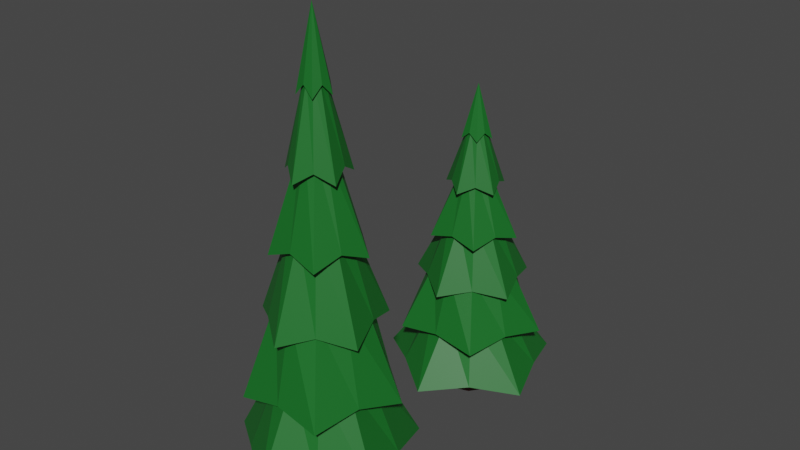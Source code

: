 # Source: Tanne.blend  (saved by Blender 3.2.14; exported with 4.5.12 LTS)
import bpy
from mathutils import Matrix  # noqa: F401  (used for matrix-valued properties, if any)

bpy.ops.wm.read_factory_settings(use_empty=True)
scene = bpy.context.scene
scene.name = 'Scene'

# ---- collections
col_collection = bpy.data.collections.new('Collection'); scene.collection.children.link(col_collection)

# ---- materials (node trees are filled in below, after node groups)
mat_baumstamm = bpy.data.materials.new('Baumstamm')
mat_baumstamm.use_transparent_shadow = False
mat_gr_n = bpy.data.materials.new('grün')
mat_gr_n.use_transparent_shadow = False

# ---- material node trees
mat_baumstamm.use_nodes = True; mat_baumstamm.node_tree.nodes.clear()
_N = mat_baumstamm.node_tree.nodes; _L = mat_baumstamm.node_tree.links
n0 = _N.new('ShaderNodeOutputMaterial'); n0.name = 'Material Output'; n0.location = (300, 300)
n1 = _N.new('ShaderNodeBsdfPrincipled'); n1.name = 'Principled BSDF'; n1.location = (10, 300)
n1.distribution = 'GGX'
n1.subsurface_method = 'BURLEY'
n1.inputs[0].default_value = (0.1237, 0.01538, 0.009369, 1.0)
n1.inputs[3].default_value = 1.45
n1.inputs[27].default_value = (0.0, 0.0, 0.0, 1.0)
n1.inputs[28].default_value = 1.0
_L.new(n1.outputs[0], n0.inputs[0])
n0.is_active_output = True
mat_gr_n.use_nodes = True; mat_gr_n.node_tree.nodes.clear()
_N = mat_gr_n.node_tree.nodes; _L = mat_gr_n.node_tree.links
n0 = _N.new('ShaderNodeOutputMaterial'); n0.name = 'Material Output'; n0.location = (300, 300)
n1 = _N.new('ShaderNodeBsdfPrincipled'); n1.name = 'Principled BSDF'; n1.location = (10, 300)
n1.distribution = 'GGX'
n1.subsurface_method = 'BURLEY'
n1.inputs[0].default_value = (0.007871, 0.1424, 0.01845, 1.0)
n1.inputs[3].default_value = 1.45
n1.inputs[27].default_value = (0.0, 0.0, 0.0, 1.0)
n1.inputs[28].default_value = 1.0
_L.new(n1.outputs[0], n0.inputs[0])
n0.is_active_output = True

# ---- world
world_world = bpy.data.worlds.new('World'); scene.world = world_world
world_world.use_nodes = True; world_world.node_tree.nodes.clear()
_N = world_world.node_tree.nodes; _L = world_world.node_tree.links
n0 = _N.new('ShaderNodeOutputWorld'); n0.name = 'World Output'; n0.location = (300, 300)
n1 = _N.new('ShaderNodeBackground'); n1.name = 'Background'; n1.location = (10, 300)
n1.inputs[0].default_value = (0.05088, 0.05088, 0.05088, 1.0)
_L.new(n1.outputs[0], n0.inputs[0])
n0.is_active_output = True
world_world.color = (0.05088, 0.05088, 0.05088)
world_world.use_sun_shadow = False
world_world.sun_shadow_jitter_overblur = 0.0

# ---- meshes
me_cylinder = bpy.data.meshes.new('Cylinder')
me_cylinder.from_pydata([(-0.2024, 1.988, 2.651), (-0.2024, -0.4427, 16.66), (1.572, 1.999, 2.3), (-0.2024, -0.4427, 16.66), (2.109, 0.3083, 2.651), (-0.2024, -0.4427, 16.66), (2.668, -1.375, 2.3), (-0.2024, -0.4427, 16.66), (1.226, -2.409, 2.651), (-0.2024, -0.4427, 16.66), (-0.2024, -3.461, 2.3), (-0.2024, -0.4427, 16.66), (-1.631, -2.409, 2.651), (-0.2024, -0.4427, 16.66), (-3.073, -1.375, 2.3), (-0.2024, -0.4427, 16.66), (-2.514, 0.3083, 2.651), (-0.2024, -0.4427, 16.66), (-2.254, 2.066, 2.3), (-0.2024, -0.4427, 16.66), (-0.2527, 2.18, 3.929), (-0.2024, 1.206, 7.273), (-0.2024, 1.102, 9.316), (-0.2024, 0.3955, 12.06), (-0.2024, 0.09534, 14.1), (0.05216, -0.09225, 14.45), (0.4095, 0.3996, 11.71), (0.5283, 0.5631, 9.667), (1.001, 1.214, 6.922), (1.004, 1.218, 4.879), (0.3092, -0.2764, 14.1), (0.5947, -0.1837, 12.06), (1.266, 0.03449, 9.316), (1.365, 0.06666, 7.273), (2.223, 0.3454, 4.528), (0.2095, -0.5765, 14.45), (0.7877, -0.7644, 11.71), (0.9799, -0.8269, 9.667), (1.745, -1.075, 6.922), (1.75, -1.077, 4.879), (0.1138, -0.878, 14.1), (0.2902, -1.121, 12.06), (0.7052, -1.692, 9.316), (0.7664, -1.776, 7.273), (1.297, -2.506, 4.528), (-0.2024, -0.8759, 14.45), (-0.2024, -1.484, 11.71), (-0.2024, -1.686, 9.667), (-0.2024, -2.49, 6.922), (-0.2024, -2.496, 4.879), (-0.5187, -0.878, 14.1), (-0.6951, -1.121, 12.06), (-1.11, -1.692, 9.316), (-1.171, -1.776, 7.273), (-1.702, -2.506, 4.528), (-0.6144, -0.5765, 14.45), (-1.193, -0.7644, 11.71), (-1.385, -0.8269, 9.667), (-2.15, -1.075, 6.922), (-2.155, -1.077, 4.879), (-0.7141, -0.2764, 14.1), (-0.9996, -0.1837, 12.06), (-1.671, 0.0345, 9.316), (-1.77, 0.06666, 7.273), (-2.628, 0.3454, 4.528), (-0.4571, -0.09225, 14.45), (-0.8144, 0.3996, 11.71), (-0.9332, 0.5631, 9.667), (-1.406, 1.214, 6.922), (-1.46, 1.291, 4.279), (0.6152, 0.6828, 5.452), (1.121, -0.0128, 5.452), (1.121, -0.8726, 5.452), (0.6152, -1.568, 5.452), (-0.2024, -1.834, 5.452), (-1.02, -1.568, 5.452), (-1.525, -0.8726, 5.452), (-1.576, 0.05966, 4.853), (-1.07, 0.7552, 4.853), (-0.2024, 0.9484, 5.452), (-0.2024, 0.9478, 7.768), (0.6149, 0.6822, 7.768), (1.12, -0.01301, 7.768), (1.12, -0.8724, 7.768), (0.6149, -1.568, 7.768), (-0.2024, -1.833, 7.768), (-1.02, -1.568, 7.768), (-1.525, -0.8724, 7.768), (-1.525, -0.01301, 7.768), (-1.02, 0.6822, 7.768), (-0.2024, 0.4374, 10.14), (0.3149, 0.2693, 10.14), (0.6346, -0.1707, 10.14), (0.6346, -0.7147, 10.14), (0.3149, -1.155, 10.14), (-0.2024, -1.323, 10.14), (-0.7198, -1.155, 10.14), (-1.039, -0.7147, 10.14), (-1.039, -0.1707, 10.14), (-0.7198, 0.2693, 10.14), (-0.2024, 0.01992, 12.6), (0.06947, -0.06843, 12.6), (0.2375, -0.2997, 12.6), (0.2375, -0.5856, 12.6), (0.06947, -0.8169, 12.6), (-0.2024, -0.9053, 12.6), (-0.4744, -0.8169, 12.6), (-0.6424, -0.5856, 12.6), (-0.6424, -0.2997, 12.6), (-0.4744, -0.06843, 12.6), (-0.2024, -0.1376, 14.6), (-0.02311, -0.1959, 14.6), (0.08773, -0.3484, 14.6), (0.08773, -0.537, 14.6), (-0.02311, -0.6895, 14.6), (-0.2024, -0.7478, 14.6), (-0.3818, -0.6895, 14.6), (-0.4926, -0.537, 14.6), (-0.4926, -0.3484, 14.6), (-0.3818, -0.1959, 14.6), (0.1196, 0.0005835, 1.711), (-0.2024, 0.1052, 1.711), (-0.2024, 0.3317, 0.8272), (-0.2024, -0.03929, 3.25), (0.2527, 0.1838, 0.8272), (0.03467, -0.1163, 3.25), (0.5341, -0.2034, 0.8272), (0.1812, -0.318, 3.25), (0.5341, -0.682, 0.8272), (0.1812, -0.5673, 3.25), (0.2527, -1.069, 0.8272), (0.03467, -0.769, 3.25), (-0.2024, -1.217, 0.8272), (-0.2024, -0.8461, 3.25), (-0.6576, -1.069, 0.8272), (-0.4396, -0.769, 3.25), (-0.939, -0.682, 0.8272), (-0.5861, -0.5673, 3.25), (-0.939, -0.2034, 0.8272), (-0.5861, -0.318, 3.25), (-0.6576, 0.1838, 0.8272), (-0.4396, -0.1163, 3.25), (0.3186, -0.2734, 1.711), (0.3186, -0.612, 1.711), (0.1196, -0.886, 1.711), (-0.2024, -0.9906, 1.711), (-0.5245, -0.886, 1.711), (-0.7235, -0.612, 1.711), (-0.7235, -0.2734, 1.711), (-0.5245, 0.0005835, 1.711), (-0.2024, 1.988, 2.651), (1.572, 1.999, 2.3), (2.109, 0.3083, 2.651), (2.668, -1.375, 2.3), (1.226, -2.409, 2.651), (-0.2024, -3.461, 2.3), (-1.631, -2.409, 2.651), (-3.073, -1.375, 2.3), (-2.514, 0.3083, 2.651), (-2.254, 2.066, 2.3), (-0.2024, -0.4427, 3.239), (-0.2024, -0.4427, 3.239), (-0.2024, -0.4427, 3.239), (-0.2024, -0.4427, 3.239), (-0.2024, -0.4427, 3.239), (-0.2024, -0.4427, 3.239), (-0.2024, -0.4427, 3.239), (-0.2024, -0.4427, 3.239), (-0.2024, -0.4427, 3.239), (-0.2024, -0.4427, 3.239), (-0.2024, 9.56, 2.024), (-0.2024, 7.129, 12.29), (1.572, 9.571, 1.767), (-0.2024, 7.129, 12.29), (2.109, 7.88, 2.024), (-0.2024, 7.129, 12.29), (2.668, 6.197, 1.767), (-0.2024, 7.129, 12.29), (1.226, 5.163, 2.024), (-0.2024, 7.129, 12.29), (-0.2024, 4.111, 1.767), (-0.2024, 7.129, 12.29), (-1.631, 5.163, 2.024), (-0.2024, 7.129, 12.29), (-3.073, 6.197, 1.767), (-0.2024, 7.129, 12.29), (-2.514, 7.88, 2.024), (-0.2024, 7.129, 12.29), (-2.254, 9.638, 1.767), (-0.2024, 7.129, 12.29), (-0.2527, 9.752, 2.96), (-0.2024, 8.778, 5.409), (-0.2024, 8.674, 6.905), (-0.2024, 7.968, 8.916), (-0.2024, 7.667, 10.41), (0.05216, 7.48, 10.67), (0.4095, 7.972, 8.659), (0.5283, 8.135, 7.162), (1.001, 8.786, 5.152), (1.004, 8.791, 3.656), (0.3092, 7.296, 10.41), (0.5947, 7.388, 8.916), (1.266, 7.607, 6.905), (1.365, 7.639, 5.409), (2.223, 7.918, 3.399), (0.2095, 6.996, 10.67), (0.7877, 6.808, 8.659), (0.9799, 6.745, 7.162), (1.745, 6.497, 5.152), (1.75, 6.495, 3.656), (0.1138, 6.694, 10.41), (0.2902, 6.451, 8.916), (0.7052, 5.88, 6.905), (0.7664, 5.796, 5.409), (1.297, 5.066, 3.399), (-0.2024, 6.696, 10.67), (-0.2024, 6.088, 8.659), (-0.2024, 5.886, 7.162), (-0.2024, 5.082, 5.152), (-0.2024, 5.076, 3.656), (-0.5187, 6.694, 10.41), (-0.6951, 6.451, 8.916), (-1.11, 5.88, 6.905), (-1.171, 5.796, 5.409), (-1.702, 5.066, 3.399), (-0.6144, 6.996, 10.67), (-1.193, 6.808, 8.659), (-1.385, 6.745, 7.162), (-2.15, 6.497, 5.152), (-2.155, 6.495, 3.656), (-0.7141, 7.296, 10.41), (-0.9996, 7.388, 8.916), (-1.671, 7.607, 6.905), (-1.77, 7.639, 5.409), (-2.628, 7.918, 3.399), (-0.4571, 7.48, 10.67), (-0.8144, 7.972, 8.659), (-0.9332, 8.135, 7.162), (-1.406, 8.786, 5.152), (-1.46, 8.863, 3.217), (0.6152, 8.255, 4.076), (1.121, 7.559, 4.076), (1.121, 6.7, 4.076), (0.6152, 6.004, 4.076), (-0.2024, 5.738, 4.076), (-1.02, 6.004, 4.076), (-1.525, 6.7, 4.076), (-1.576, 7.632, 3.637), (-1.07, 8.327, 3.637), (-0.2024, 8.521, 4.076), (-0.2024, 8.52, 5.772), (0.6149, 8.254, 5.772), (1.12, 7.559, 5.772), (1.12, 6.7, 5.772), (0.6149, 6.005, 5.772), (-0.2024, 5.739, 5.772), (-1.02, 6.005, 5.772), (-1.525, 6.7, 5.772), (-1.525, 7.559, 5.772), (-1.02, 8.254, 5.772), (-0.2024, 8.01, 7.51), (0.3149, 7.841, 7.51), (0.6346, 7.401, 7.51), (0.6346, 6.857, 7.51), (0.3149, 6.417, 7.51), (-0.2024, 6.249, 7.51), (-0.7198, 6.417, 7.51), (-1.039, 6.857, 7.51), (-1.039, 7.401, 7.51), (-0.7198, 7.841, 7.51), (-0.2024, 7.592, 9.312), (0.06947, 7.504, 9.312), (0.2375, 7.272, 9.312), (0.2375, 6.986, 9.312), (0.06947, 6.755, 9.312), (-0.2024, 6.667, 9.312), (-0.4744, 6.755, 9.312), (-0.6424, 6.986, 9.312), (-0.6424, 7.272, 9.312), (-0.4744, 7.504, 9.312), (-0.2024, 7.435, 10.78), (-0.02311, 7.376, 10.78), (0.08773, 7.224, 10.78), (0.08773, 7.035, 10.78), (-0.02311, 6.883, 10.78), (-0.2024, 6.824, 10.78), (-0.3818, 6.883, 10.78), (-0.4926, 7.035, 10.78), (-0.4926, 7.224, 10.78), (-0.3818, 7.376, 10.78), (0.1196, 7.573, 1.336), (-0.2024, 7.677, 1.336), (-0.2024, 7.904, 0.6885), (-0.2024, 7.533, 2.463), (0.2527, 7.756, 0.6885), (0.03467, 7.456, 2.463), (0.5341, 7.369, 0.6885), (0.1812, 7.254, 2.463), (0.5341, 6.89, 0.6885), (0.1812, 7.005, 2.463), (0.2527, 6.503, 0.6885), (0.03467, 6.803, 2.463), (-0.2024, 6.355, 0.6885), (-0.2024, 6.726, 2.463), (-0.6576, 6.503, 0.6885), (-0.4396, 6.803, 2.463), (-0.939, 6.89, 0.6885), (-0.5861, 7.005, 2.463), (-0.939, 7.369, 0.6885), (-0.5861, 7.254, 2.463), (-0.6576, 7.756, 0.6885), (-0.4396, 7.456, 2.463), (0.3186, 7.299, 1.336), (0.3186, 6.96, 1.336), (0.1196, 6.686, 1.336), (-0.2024, 6.582, 1.336), (-0.5245, 6.686, 1.336), (-0.7235, 6.96, 1.336), (-0.7235, 7.299, 1.336), (-0.5245, 7.573, 1.336), (-0.2024, 9.56, 2.024), (1.572, 9.571, 1.767), (2.109, 7.88, 2.024), (2.668, 6.197, 1.767), (1.226, 5.163, 2.024), (-0.2024, 4.111, 1.767), (-1.631, 5.163, 2.024), (-3.073, 6.197, 1.767), (-2.514, 7.88, 2.024), (-2.254, 9.638, 1.767), (-0.2024, 7.129, 2.455), (-0.2024, 7.129, 2.455), (-0.2024, 7.129, 2.455), (-0.2024, 7.129, 2.455), (-0.2024, 7.129, 2.455), (-0.2024, 7.129, 2.455), (-0.2024, 7.129, 2.455), (-0.2024, 7.129, 2.455), (-0.2024, 7.129, 2.455), (-0.2024, 7.129, 2.455)], [], [(24, 1, 3, 25), (25, 3, 5, 30), (30, 5, 7, 35), (35, 7, 9, 40), (40, 9, 11, 45), (45, 11, 13, 50), (50, 13, 15, 55), (55, 15, 17, 60), (3, 1, 19, 17, 15, 13, 11, 9, 7, 5), (60, 17, 19, 65), (65, 19, 1, 24), (12, 14, 157, 156), (78, 69, 20, 79), (89, 68, 21, 80), (99, 67, 22, 90), (109, 66, 23, 100), (119, 65, 24, 110), (77, 64, 69, 78), (88, 63, 68, 89), (98, 62, 67, 99), (108, 61, 66, 109), (118, 60, 65, 119), (76, 59, 64, 77), (87, 58, 63, 88), (97, 57, 62, 98), (107, 56, 61, 108), (117, 55, 60, 118), (75, 54, 59, 76), (86, 53, 58, 87), (96, 52, 57, 97), (106, 51, 56, 107), (116, 50, 55, 117), (74, 49, 54, 75), (85, 48, 53, 86), (95, 47, 52, 96), (105, 46, 51, 106), (115, 45, 50, 116), (73, 44, 49, 74), (84, 43, 48, 85), (94, 42, 47, 95), (104, 41, 46, 105), (114, 40, 45, 115), (72, 39, 44, 73), (83, 38, 43, 84), (93, 37, 42, 94), (103, 36, 41, 104), (113, 35, 40, 114), (71, 34, 39, 72), (82, 33, 38, 83), (92, 32, 37, 93), (102, 31, 36, 103), (112, 30, 35, 113), (70, 29, 34, 71), (81, 28, 33, 82), (91, 27, 32, 92), (101, 26, 31, 102), (111, 25, 30, 112), (79, 20, 29, 70), (80, 21, 28, 81), (90, 22, 27, 91), (100, 23, 26, 101), (110, 24, 25, 111), (0, 79, 70, 2), (2, 70, 71, 4), (4, 71, 72, 6), (6, 72, 73, 8), (8, 73, 74, 10), (10, 74, 75, 12), (12, 75, 76, 14), (14, 76, 77, 16), (16, 77, 78, 18), (18, 78, 79, 0), (20, 80, 81, 29), (29, 81, 82, 34), (34, 82, 83, 39), (39, 83, 84, 44), (44, 84, 85, 49), (49, 85, 86, 54), (54, 86, 87, 59), (59, 87, 88, 64), (64, 88, 89, 69), (69, 89, 80, 20), (21, 90, 91, 28), (28, 91, 92, 33), (33, 92, 93, 38), (38, 93, 94, 43), (43, 94, 95, 48), (48, 95, 96, 53), (53, 96, 97, 58), (58, 97, 98, 63), (63, 98, 99, 68), (68, 99, 90, 21), (22, 100, 101, 27), (27, 101, 102, 32), (32, 102, 103, 37), (37, 103, 104, 42), (42, 104, 105, 47), (47, 105, 106, 52), (52, 106, 107, 57), (57, 107, 108, 62), (62, 108, 109, 67), (67, 109, 100, 22), (23, 110, 111, 26), (26, 111, 112, 31), (31, 112, 113, 36), (36, 113, 114, 41), (41, 114, 115, 46), (46, 115, 116, 51), (51, 116, 117, 56), (56, 117, 118, 61), (61, 118, 119, 66), (66, 119, 110, 23), (18, 0, 150, 159), (124, 120, 142, 126), (121, 123, 125, 120), (16, 18, 159, 158), (126, 142, 143, 128), (120, 125, 127, 142), (4, 6, 153, 152), (128, 143, 144, 130), (142, 127, 129, 143), (0, 2, 151, 150), (130, 144, 145, 132), (143, 129, 131, 144), (6, 8, 154, 153), (132, 145, 146, 134), (144, 131, 133, 145), (8, 10, 155, 154), (134, 146, 147, 136), (145, 133, 135, 146), (10, 12, 156, 155), (136, 147, 148, 138), (146, 135, 137, 147), (151, 152, 162, 161), (138, 148, 149, 140), (147, 137, 139, 148), (125, 123, 141, 139, 137, 135, 133, 131, 129, 127), (140, 149, 121, 122), (148, 139, 141, 149), (2, 4, 152, 151), (122, 121, 120, 124), (149, 141, 123, 121), (122, 124, 126, 128, 130, 132, 134, 136, 138, 140), (14, 16, 158, 157), (160, 161, 162, 163, 164, 165, 166, 167, 168, 169), (158, 159, 169, 168), (155, 156, 166, 165), (152, 153, 163, 162), (159, 150, 160, 169), (156, 157, 167, 166), (153, 154, 164, 163), (150, 151, 161, 160), (157, 158, 168, 167), (154, 155, 165, 164), (194, 171, 173, 195), (195, 173, 175, 200), (200, 175, 177, 205), (205, 177, 179, 210), (210, 179, 181, 215), (215, 181, 183, 220), (220, 183, 185, 225), (225, 185, 187, 230), (173, 171, 189, 187, 185, 183, 181, 179, 177, 175), (230, 187, 189, 235), (235, 189, 171, 194), (182, 184, 327, 326), (248, 239, 190, 249), (259, 238, 191, 250), (269, 237, 192, 260), (279, 236, 193, 270), (289, 235, 194, 280), (247, 234, 239, 248), (258, 233, 238, 259), (268, 232, 237, 269), (278, 231, 236, 279), (288, 230, 235, 289), (246, 229, 234, 247), (257, 228, 233, 258), (267, 227, 232, 268), (277, 226, 231, 278), (287, 225, 230, 288), (245, 224, 229, 246), (256, 223, 228, 257), (266, 222, 227, 267), (276, 221, 226, 277), (286, 220, 225, 287), (244, 219, 224, 245), (255, 218, 223, 256), (265, 217, 222, 266), (275, 216, 221, 276), (285, 215, 220, 286), (243, 214, 219, 244), (254, 213, 218, 255), (264, 212, 217, 265), (274, 211, 216, 275), (284, 210, 215, 285), (242, 209, 214, 243), (253, 208, 213, 254), (263, 207, 212, 264), (273, 206, 211, 274), (283, 205, 210, 284), (241, 204, 209, 242), (252, 203, 208, 253), (262, 202, 207, 263), (272, 201, 206, 273), (282, 200, 205, 283), (240, 199, 204, 241), (251, 198, 203, 252), (261, 197, 202, 262), (271, 196, 201, 272), (281, 195, 200, 282), (249, 190, 199, 240), (250, 191, 198, 251), (260, 192, 197, 261), (270, 193, 196, 271), (280, 194, 195, 281), (170, 249, 240, 172), (172, 240, 241, 174), (174, 241, 242, 176), (176, 242, 243, 178), (178, 243, 244, 180), (180, 244, 245, 182), (182, 245, 246, 184), (184, 246, 247, 186), (186, 247, 248, 188), (188, 248, 249, 170), (190, 250, 251, 199), (199, 251, 252, 204), (204, 252, 253, 209), (209, 253, 254, 214), (214, 254, 255, 219), (219, 255, 256, 224), (224, 256, 257, 229), (229, 257, 258, 234), (234, 258, 259, 239), (239, 259, 250, 190), (191, 260, 261, 198), (198, 261, 262, 203), (203, 262, 263, 208), (208, 263, 264, 213), (213, 264, 265, 218), (218, 265, 266, 223), (223, 266, 267, 228), (228, 267, 268, 233), (233, 268, 269, 238), (238, 269, 260, 191), (192, 270, 271, 197), (197, 271, 272, 202), (202, 272, 273, 207), (207, 273, 274, 212), (212, 274, 275, 217), (217, 275, 276, 222), (222, 276, 277, 227), (227, 277, 278, 232), (232, 278, 279, 237), (237, 279, 270, 192), (193, 280, 281, 196), (196, 281, 282, 201), (201, 282, 283, 206), (206, 283, 284, 211), (211, 284, 285, 216), (216, 285, 286, 221), (221, 286, 287, 226), (226, 287, 288, 231), (231, 288, 289, 236), (236, 289, 280, 193), (188, 170, 320, 329), (294, 290, 312, 296), (291, 293, 295, 290), (186, 188, 329, 328), (296, 312, 313, 298), (290, 295, 297, 312), (174, 176, 323, 322), (298, 313, 314, 300), (312, 297, 299, 313), (170, 172, 321, 320), (300, 314, 315, 302), (313, 299, 301, 314), (176, 178, 324, 323), (302, 315, 316, 304), (314, 301, 303, 315), (178, 180, 325, 324), (304, 316, 317, 306), (315, 303, 305, 316), (180, 182, 326, 325), (306, 317, 318, 308), (316, 305, 307, 317), (321, 322, 332, 331), (308, 318, 319, 310), (317, 307, 309, 318), (295, 293, 311, 309, 307, 305, 303, 301, 299, 297), (310, 319, 291, 292), (318, 309, 311, 319), (172, 174, 322, 321), (292, 291, 290, 294), (319, 311, 293, 291), (292, 294, 296, 298, 300, 302, 304, 306, 308, 310), (184, 186, 328, 327), (330, 331, 332, 333, 334, 335, 336, 337, 338, 339), (328, 329, 339, 338), (325, 326, 336, 335), (322, 323, 333, 332), (329, 320, 330, 339), (326, 327, 337, 336), (323, 324, 334, 333), (320, 321, 331, 330), (327, 328, 338, 337), (324, 325, 335, 334)])
me_cylinder.polygons.foreach_set('material_index', [1, 1, 1, 1, 1, 1, 1, 1, 1, 1, 1, 1, 1, 1, 1, 1, 1, 1, 1, 1, 1, 1, 1, 1, 1, 1, 1, 1, 1, 1, 1, 1, 1, 1, 1, 1, 1, 1, 1, 1, 1, 1, 1, 1, 1, 1, 1, 1, 1, 1, 1, 1, 1, 1, 1, 1, 1, 1, 1, 1, 1, 1, 1, 1, 1, 1, 1, 1, 1, 1, 1, 1, 1, 1, 1, 1, 1, 1, 1, 1, 1, 1, 1, 1, 1, 1, 1, 1, 1, 1, 1, 1, 1, 1, 1, 1, 1, 1, 1, 1, 1, 1, 1, 1, 1, 1, 1, 1, 1, 1, 1, 1, 1, 0, 0, 1, 0, 0, 0, 0, 0, 1, 0, 0, 1, 0, 0, 1, 0, 0, 1, 0, 0, 1, 0, 0, 0, 0, 0, 1, 0, 0, 0, 1, 0, 1, 1, 1, 1, 1, 1, 1, 1, 1, 1, 1, 1, 1, 1, 1, 1, 1, 1, 1, 1, 1, 1, 1, 1, 1, 1, 1, 1, 1, 1, 1, 1, 1, 1, 1, 1, 1, 1, 1, 1, 1, 1, 1, 1, 1, 1, 1, 1, 1, 1, 1, 1, 1, 1, 1, 1, 1, 1, 1, 1, 1, 1, 1, 1, 1, 1, 1, 1, 1, 1, 1, 1, 1, 1, 1, 1, 1, 1, 1, 1, 1, 1, 1, 1, 1, 1, 1, 1, 1, 1, 1, 1, 1, 1, 1, 1, 1, 1, 1, 1, 1, 1, 1, 1, 1, 1, 1, 1, 1, 1, 1, 1, 1, 1, 1, 1, 1, 1, 1, 1, 1, 1, 0, 0, 1, 0, 0, 0, 0, 0, 1, 0, 0, 1, 0, 0, 1, 0, 0, 1, 0, 0, 1, 0, 0, 0, 0, 0, 1, 0, 0, 0, 1, 0, 1, 1, 1, 1, 1, 1, 1, 1, 1])
_uv = me_cylinder.uv_layers.new(name='UVMap')
_uv.uv.foreach_set('vector', [1.0, 0.9109, 1.0, 1.0, 0.9, 1.0, 0.9, 0.9109, 0.9, 0.9109, 0.9, 1.0, 0.8, 1.0, 0.8, 0.9109, 0.8, 0.9109, 0.8, 1.0, 0.7, 1.0, 0.7, 0.9109, 0.7, 0.9109, 0.7, 1.0, 0.6, 1.0, 0.6, 0.9109, 0.6, 0.9109, 0.6, 1.0, 0.5, 1.0, 0.5, 0.9109, 0.5, 0.9109, 0.5, 1.0, 0.4, 1.0, 0.4, 0.9109, 0.4, 0.9109, 0.4, 1.0, 0.3, 1.0, 0.3, 0.9109, 0.3, 0.9109, 0.3, 1.0, 0.2, 1.0, 0.2, 0.9109, 0.3911, 0.4442, 0.25, 0.49, 0.1089, 0.4442, 0.02175, 0.3242, 0.02175, 0.1758, 0.1089, 0.05584, 0.25, 0.01, 0.3911, 0.05584, 0.4783, 0.1758, 0.4783, 0.3242, 0.2, 0.9109, 0.2, 1.0, 0.1, 1.0, 0.1, 0.9109, 0.1, 0.9109, 0.1, 1.0, -7.451e-08, 1.0, -7.451e-08, 0.9109, 0.4, 0.5, 0.3, 0.5, 0.3, 0.5, 0.4, 0.5, 0.1, 0.5752, 0.1, 0.5775, -7.451e-08, 0.5775, -7.451e-08, 0.5752, 0.1, 0.6558, 0.1, 0.6609, -7.451e-08, 0.6609, -7.451e-08, 0.6558, 0.1, 0.7384, 0.1, 0.7442, -7.451e-08, 0.7442, -7.451e-08, 0.7384, 0.1, 0.8241, 0.1, 0.8275, -7.451e-08, 0.8275, -7.451e-08, 0.8241, 0.1, 0.9074, 0.1, 0.9109, -7.451e-08, 0.9109, -7.451e-08, 0.9074, 0.2, 0.5752, 0.2, 0.5775, 0.1, 0.5775, 0.1, 0.5752, 0.2, 0.6558, 0.2, 0.6609, 0.1, 0.6609, 0.1, 0.6558, 0.2, 0.7384, 0.2, 0.7442, 0.1, 0.7442, 0.1, 0.7384, 0.2, 0.8241, 0.2, 0.8275, 0.1, 0.8275, 0.1, 0.8241, 0.2, 0.9074, 0.2, 0.9109, 0.1, 0.9109, 0.1, 0.9074, 0.3, 0.5752, 0.3, 0.5775, 0.2, 0.5775, 0.2, 0.5752, 0.3, 0.6558, 0.3, 0.6609, 0.2, 0.6609, 0.2, 0.6558, 0.3, 0.7384, 0.3, 0.7442, 0.2, 0.7442, 0.2, 0.7384, 0.3, 0.8241, 0.3, 0.8275, 0.2, 0.8275, 0.2, 0.8241, 0.3, 0.9074, 0.3, 0.9109, 0.2, 0.9109, 0.2, 0.9074, 0.4, 0.5752, 0.4, 0.5775, 0.3, 0.5775, 0.3, 0.5752, 0.4, 0.6558, 0.4, 0.6609, 0.3, 0.6609, 0.3, 0.6558, 0.4, 0.7384, 0.4, 0.7442, 0.3, 0.7442, 0.3, 0.7384, 0.4, 0.8241, 0.4, 0.8275, 0.3, 0.8275, 0.3, 0.8241, 0.4, 0.9074, 0.4, 0.9109, 0.3, 0.9109, 0.3, 0.9074, 0.5, 0.5752, 0.5, 0.5775, 0.4, 0.5775, 0.4, 0.5752, 0.5, 0.6558, 0.5, 0.6609, 0.4, 0.6609, 0.4, 0.6558, 0.5, 0.7384, 0.5, 0.7442, 0.4, 0.7442, 0.4, 0.7384, 0.5, 0.8241, 0.5, 0.8275, 0.4, 0.8275, 0.4, 0.8241, 0.5, 0.9074, 0.5, 0.9109, 0.4, 0.9109, 0.4, 0.9074, 0.6, 0.5752, 0.6, 0.5775, 0.5, 0.5775, 0.5, 0.5752, 0.6, 0.6558, 0.6, 0.6609, 0.5, 0.6609, 0.5, 0.6558, 0.6, 0.7384, 0.6, 0.7442, 0.5, 0.7442, 0.5, 0.7384, 0.6, 0.8241, 0.6, 0.8275, 0.5, 0.8275, 0.5, 0.8241, 0.6, 0.9074, 0.6, 0.9109, 0.5, 0.9109, 0.5, 0.9074, 0.7, 0.5752, 0.7, 0.5775, 0.6, 0.5775, 0.6, 0.5752, 0.7, 0.6558, 0.7, 0.6609, 0.6, 0.6609, 0.6, 0.6558, 0.7, 0.7384, 0.7, 0.7442, 0.6, 0.7442, 0.6, 0.7384, 0.7, 0.8241, 0.7, 0.8275, 0.6, 0.8275, 0.6, 0.8241, 0.7, 0.9074, 0.7, 0.9109, 0.6, 0.9109, 0.6, 0.9074, 0.8, 0.5752, 0.8, 0.5775, 0.7, 0.5775, 0.7, 0.5752, 0.8, 0.6558, 0.8, 0.6609, 0.7, 0.6609, 0.7, 0.6558, 0.8, 0.7384, 0.8, 0.7442, 0.7, 0.7442, 0.7, 0.7384, 0.8, 0.8241, 0.8, 0.8275, 0.7, 0.8275, 0.7, 0.8241, 0.8, 0.9074, 0.8, 0.9109, 0.7, 0.9109, 0.7, 0.9074, 0.9, 0.5752, 0.9, 0.5775, 0.8, 0.5775, 0.8, 0.5752, 0.9, 0.6558, 0.9, 0.6609, 0.8, 0.6609, 0.8, 0.6558, 0.9, 0.7384, 0.9, 0.7442, 0.8, 0.7442, 0.8, 0.7384, 0.9, 0.8241, 0.9, 0.8275, 0.8, 0.8275, 0.8, 0.8241, 0.9, 0.9074, 0.9, 0.9109, 0.8, 0.9109, 0.8, 0.9074, 1.0, 0.5752, 1.0, 0.5775, 0.9, 0.5775, 0.9, 0.5752, 1.0, 0.6558, 1.0, 0.6609, 0.9, 0.6609, 0.9, 0.6558, 1.0, 0.7384, 1.0, 0.7442, 0.9, 0.7442, 0.9, 0.7384, 1.0, 0.8241, 1.0, 0.8275, 0.9, 0.8275, 0.9, 0.8241, 1.0, 0.9074, 1.0, 0.9109, 0.9, 0.9109, 0.9, 0.9074, 1.0, 0.5, 1.0, 0.5752, 0.9, 0.5752, 0.9, 0.5, 0.9, 0.5, 0.9, 0.5752, 0.8, 0.5752, 0.8, 0.5, 0.8, 0.5, 0.8, 0.5752, 0.7, 0.5752, 0.7, 0.5, 0.7, 0.5, 0.7, 0.5752, 0.6, 0.5752, 0.6, 0.5, 0.6, 0.5, 0.6, 0.5752, 0.5, 0.5752, 0.5, 0.5, 0.5, 0.5, 0.5, 0.5752, 0.4, 0.5752, 0.4, 0.5, 0.4, 0.5, 0.4, 0.5752, 0.3, 0.5752, 0.3, 0.5, 0.3, 0.5, 0.3, 0.5752, 0.2, 0.5752, 0.2, 0.5, 0.2, 0.5, 0.2, 0.5752, 0.1, 0.5752, 0.1, 0.5, 0.1, 0.5, 0.1, 0.5752, -7.451e-08, 0.5752, -7.451e-08, 0.5, 1.0, 0.5775, 1.0, 0.6558, 0.9, 0.6558, 0.9, 0.5775, 0.9, 0.5775, 0.9, 0.6558, 0.8, 0.6558, 0.8, 0.5775, 0.8, 0.5775, 0.8, 0.6558, 0.7, 0.6558, 0.7, 0.5775, 0.7, 0.5775, 0.7, 0.6558, 0.6, 0.6558, 0.6, 0.5775, 0.6, 0.5775, 0.6, 0.6558, 0.5, 0.6558, 0.5, 0.5775, 0.5, 0.5775, 0.5, 0.6558, 0.4, 0.6558, 0.4, 0.5775, 0.4, 0.5775, 0.4, 0.6558, 0.3, 0.6558, 0.3, 0.5775, 0.3, 0.5775, 0.3, 0.6558, 0.2, 0.6558, 0.2, 0.5775, 0.2, 0.5775, 0.2, 0.6558, 0.1, 0.6558, 0.1, 0.5775, 0.1, 0.5775, 0.1, 0.6558, -7.451e-08, 0.6558, -7.451e-08, 0.5775, 1.0, 0.6609, 1.0, 0.7384, 0.9, 0.7384, 0.9, 0.6609, 0.9, 0.6609, 0.9, 0.7384, 0.8, 0.7384, 0.8, 0.6609, 0.8, 0.6609, 0.8, 0.7384, 0.7, 0.7384, 0.7, 0.6609, 0.7, 0.6609, 0.7, 0.7384, 0.6, 0.7384, 0.6, 0.6609, 0.6, 0.6609, 0.6, 0.7384, 0.5, 0.7384, 0.5, 0.6609, 0.5, 0.6609, 0.5, 0.7384, 0.4, 0.7384, 0.4, 0.6609, 0.4, 0.6609, 0.4, 0.7384, 0.3, 0.7384, 0.3, 0.6609, 0.3, 0.6609, 0.3, 0.7384, 0.2, 0.7384, 0.2, 0.6609, 0.2, 0.6609, 0.2, 0.7384, 0.1, 0.7384, 0.1, 0.6609, 0.1, 0.6609, 0.1, 0.7384, -7.451e-08, 0.7384, -7.451e-08, 0.6609, 1.0, 0.7442, 1.0, 0.8241, 0.9, 0.8241, 0.9, 0.7442, 0.9, 0.7442, 0.9, 0.8241, 0.8, 0.8241, 0.8, 0.7442, 0.8, 0.7442, 0.8, 0.8241, 0.7, 0.8241, 0.7, 0.7442, 0.7, 0.7442, 0.7, 0.8241, 0.6, 0.8241, 0.6, 0.7442, 0.6, 0.7442, 0.6, 0.8241, 0.5, 0.8241, 0.5, 0.7442, 0.5, 0.7442, 0.5, 0.8241, 0.4, 0.8241, 0.4, 0.7442, 0.4, 0.7442, 0.4, 0.8241, 0.3, 0.8241, 0.3, 0.7442, 0.3, 0.7442, 0.3, 0.8241, 0.2, 0.8241, 0.2, 0.7442, 0.2, 0.7442, 0.2, 0.8241, 0.1, 0.8241, 0.1, 0.7442, 0.1, 0.7442, 0.1, 0.8241, -7.451e-08, 0.8241, -7.451e-08, 0.7442, 1.0, 0.8275, 1.0, 0.9074, 0.9, 0.9074, 0.9, 0.8275, 0.9, 0.8275, 0.9, 0.9074, 0.8, 0.9074, 0.8, 0.8275, 0.8, 0.8275, 0.8, 0.9074, 0.7, 0.9074, 0.7, 0.8275, 0.7, 0.8275, 0.7, 0.9074, 0.6, 0.9074, 0.6, 0.8275, 0.6, 0.8275, 0.6, 0.9074, 0.5, 0.9074, 0.5, 0.8275, 0.5, 0.8275, 0.5, 0.9074, 0.4, 0.9074, 0.4, 0.8275, 0.4, 0.8275, 0.4, 0.9074, 0.3, 0.9074, 0.3, 0.8275, 0.3, 0.8275, 0.3, 0.9074, 0.2, 0.9074, 0.2, 0.8275, 0.2, 0.8275, 0.2, 0.9074, 0.1, 0.9074, 0.1, 0.8275, 0.1, 0.8275, 0.1, 0.9074, -7.451e-08, 0.9074, -7.451e-08, 0.8275, 0.1, 0.5, -7.451e-08, 0.5, -7.451e-08, 0.5, 0.1, 0.5, 0.9, 0.5, 0.9, 0.6824, 0.8, 0.6824, 0.8, 0.5, 1.0, 0.6824, 1.0, 1.0, 0.9, 1.0, 0.9, 0.6824, 0.2, 0.5, 0.1, 0.5, 0.1, 0.5, 0.2, 0.5, 0.8, 0.5, 0.8, 0.6824, 0.7, 0.6824, 0.7, 0.5, 0.9, 0.6824, 0.9, 1.0, 0.8, 1.0, 0.8, 0.6824, 0.8, 0.5, 0.7, 0.5, 0.7, 0.5, 0.8, 0.5, 0.7, 0.5, 0.7, 0.6824, 0.6, 0.6824, 0.6, 0.5, 0.8, 0.6824, 0.8, 1.0, 0.7, 1.0, 0.7, 0.6824, 1.0, 0.5, 0.9, 0.5, 0.9, 0.5, 1.0, 0.5, 0.6, 0.5, 0.6, 0.6824, 0.5, 0.6824, 0.5, 0.5, 0.7, 0.6824, 0.7, 1.0, 0.6, 1.0, 0.6, 0.6824, 0.7, 0.5, 0.6, 0.5, 0.6, 0.5, 0.7, 0.5, 0.5, 0.5, 0.5, 0.6824, 0.4, 0.6824, 0.4, 0.5, 0.6, 0.6824, 0.6, 1.0, 0.5, 1.0, 0.5, 0.6824, 0.6, 0.5, 0.5, 0.5, 0.5, 0.5, 0.6, 0.5, 0.4, 0.5, 0.4, 0.6824, 0.3, 0.6824, 0.3, 0.5, 0.5, 0.6824, 0.5, 1.0, 0.4, 1.0, 0.4, 0.6824, 0.5, 0.5, 0.4, 0.5, 0.4, 0.5, 0.5, 0.5, 0.3, 0.5, 0.3, 0.6824, 0.2, 0.6824, 0.2, 0.5, 0.4, 0.6824, 0.4, 1.0, 0.3, 1.0, 0.3, 0.6824, 0.9, 0.5, 0.8, 0.5, 0.8, 0.5, 0.9, 0.5, 0.2, 0.5, 0.2, 0.6824, 0.1, 0.6824, 0.1, 0.5, 0.3, 0.6824, 0.3, 1.0, 0.2, 1.0, 0.2, 0.6824, 0.3911, 0.4442, 0.25, 0.49, 0.1089, 0.4442, 0.02175, 0.3242, 0.02175, 0.1758, 0.1089, 0.05584, 0.25, 0.01, 0.3911, 0.05584, 0.4783, 0.1758, 0.4783, 0.3242, 0.1, 0.5, 0.1, 0.6824, -7.451e-08, 0.6824, -7.451e-08, 0.5, 0.2, 0.6824, 0.2, 1.0, 0.1, 1.0, 0.1, 0.6824, 0.9, 0.5, 0.8, 0.5, 0.8, 0.5, 0.9, 0.5, 1.0, 0.5, 1.0, 0.6824, 0.9, 0.6824, 0.9, 0.5, 0.1, 0.6824, 0.1, 1.0, -7.451e-08, 1.0, -7.451e-08, 0.6824, 0.75, 0.49, 0.8911, 0.4442, 0.9783, 0.3242, 0.9783, 0.1758, 0.8911, 0.05584, 0.75, 0.01, 0.6089, 0.05584, 0.5217, 0.1758, 0.5217, 0.3242, 0.6089, 0.4442, 0.3, 0.5, 0.2, 0.5, 0.2, 0.5, 0.3, 0.5, 0.75, 0.49, 0.8911, 0.4442, 0.9783, 0.3242, 0.9783, 0.1758, 0.8911, 0.05584, 0.75, 0.01, 0.6089, 0.05584, 0.5217, 0.1758, 0.5217, 0.3242, 0.6089, 0.4442, 0.2, 0.5, 0.1, 0.5, 0.1, 0.5, 0.2, 0.5, 0.5, 0.5, 0.4, 0.5, 0.4, 0.5, 0.5, 0.5, 0.8, 0.5, 0.7, 0.5, 0.7, 0.5, 0.8, 0.5, 0.1, 0.5, -7.451e-08, 0.5, -7.451e-08, 0.5, 0.1, 0.5, 0.4, 0.5, 0.3, 0.5, 0.3, 0.5, 0.4, 0.5, 0.7, 0.5, 0.6, 0.5, 0.6, 0.5, 0.7, 0.5, 1.0, 0.5, 0.9, 0.5, 0.9, 0.5, 1.0, 0.5, 0.3, 0.5, 0.2, 0.5, 0.2, 0.5, 0.3, 0.5, 0.6, 0.5, 0.5, 0.5, 0.5, 0.5, 0.6, 0.5, 1.0, 0.9109, 1.0, 1.0, 0.9, 1.0, 0.9, 0.9109, 0.9, 0.9109, 0.9, 1.0, 0.8, 1.0, 0.8, 0.9109, 0.8, 0.9109, 0.8, 1.0, 0.7, 1.0, 0.7, 0.9109, 0.7, 0.9109, 0.7, 1.0, 0.6, 1.0, 0.6, 0.9109, 0.6, 0.9109, 0.6, 1.0, 0.5, 1.0, 0.5, 0.9109, 0.5, 0.9109, 0.5, 1.0, 0.4, 1.0, 0.4, 0.9109, 0.4, 0.9109, 0.4, 1.0, 0.3, 1.0, 0.3, 0.9109, 0.3, 0.9109, 0.3, 1.0, 0.2, 1.0, 0.2, 0.9109, 0.3911, 0.4442, 0.25, 0.49, 0.1089, 0.4442, 0.02175, 0.3242, 0.02175, 0.1758, 0.1089, 0.05584, 0.25, 0.01, 0.3911, 0.05584, 0.4783, 0.1758, 0.4783, 0.3242, 0.2, 0.9109, 0.2, 1.0, 0.1, 1.0, 0.1, 0.9109, 0.1, 0.9109, 0.1, 1.0, -7.451e-08, 1.0, -7.451e-08, 0.9109, 0.4, 0.5, 0.3, 0.5, 0.3, 0.5, 0.4, 0.5, 0.1, 0.5752, 0.1, 0.5775, -7.451e-08, 0.5775, -7.451e-08, 0.5752, 0.1, 0.6558, 0.1, 0.6609, -7.451e-08, 0.6609, -7.451e-08, 0.6558, 0.1, 0.7384, 0.1, 0.7442, -7.451e-08, 0.7442, -7.451e-08, 0.7384, 0.1, 0.8241, 0.1, 0.8275, -7.451e-08, 0.8275, -7.451e-08, 0.8241, 0.1, 0.9074, 0.1, 0.9109, -7.451e-08, 0.9109, -7.451e-08, 0.9074, 0.2, 0.5752, 0.2, 0.5775, 0.1, 0.5775, 0.1, 0.5752, 0.2, 0.6558, 0.2, 0.6609, 0.1, 0.6609, 0.1, 0.6558, 0.2, 0.7384, 0.2, 0.7442, 0.1, 0.7442, 0.1, 0.7384, 0.2, 0.8241, 0.2, 0.8275, 0.1, 0.8275, 0.1, 0.8241, 0.2, 0.9074, 0.2, 0.9109, 0.1, 0.9109, 0.1, 0.9074, 0.3, 0.5752, 0.3, 0.5775, 0.2, 0.5775, 0.2, 0.5752, 0.3, 0.6558, 0.3, 0.6609, 0.2, 0.6609, 0.2, 0.6558, 0.3, 0.7384, 0.3, 0.7442, 0.2, 0.7442, 0.2, 0.7384, 0.3, 0.8241, 0.3, 0.8275, 0.2, 0.8275, 0.2, 0.8241, 0.3, 0.9074, 0.3, 0.9109, 0.2, 0.9109, 0.2, 0.9074, 0.4, 0.5752, 0.4, 0.5775, 0.3, 0.5775, 0.3, 0.5752, 0.4, 0.6558, 0.4, 0.6609, 0.3, 0.6609, 0.3, 0.6558, 0.4, 0.7384, 0.4, 0.7442, 0.3, 0.7442, 0.3, 0.7384, 0.4, 0.8241, 0.4, 0.8275, 0.3, 0.8275, 0.3, 0.8241, 0.4, 0.9074, 0.4, 0.9109, 0.3, 0.9109, 0.3, 0.9074, 0.5, 0.5752, 0.5, 0.5775, 0.4, 0.5775, 0.4, 0.5752, 0.5, 0.6558, 0.5, 0.6609, 0.4, 0.6609, 0.4, 0.6558, 0.5, 0.7384, 0.5, 0.7442, 0.4, 0.7442, 0.4, 0.7384, 0.5, 0.8241, 0.5, 0.8275, 0.4, 0.8275, 0.4, 0.8241, 0.5, 0.9074, 0.5, 0.9109, 0.4, 0.9109, 0.4, 0.9074, 0.6, 0.5752, 0.6, 0.5775, 0.5, 0.5775, 0.5, 0.5752, 0.6, 0.6558, 0.6, 0.6609, 0.5, 0.6609, 0.5, 0.6558, 0.6, 0.7384, 0.6, 0.7442, 0.5, 0.7442, 0.5, 0.7384, 0.6, 0.8241, 0.6, 0.8275, 0.5, 0.8275, 0.5, 0.8241, 0.6, 0.9074, 0.6, 0.9109, 0.5, 0.9109, 0.5, 0.9074, 0.7, 0.5752, 0.7, 0.5775, 0.6, 0.5775, 0.6, 0.5752, 0.7, 0.6558, 0.7, 0.6609, 0.6, 0.6609, 0.6, 0.6558, 0.7, 0.7384, 0.7, 0.7442, 0.6, 0.7442, 0.6, 0.7384, 0.7, 0.8241, 0.7, 0.8275, 0.6, 0.8275, 0.6, 0.8241, 0.7, 0.9074, 0.7, 0.9109, 0.6, 0.9109, 0.6, 0.9074, 0.8, 0.5752, 0.8, 0.5775, 0.7, 0.5775, 0.7, 0.5752, 0.8, 0.6558, 0.8, 0.6609, 0.7, 0.6609, 0.7, 0.6558, 0.8, 0.7384, 0.8, 0.7442, 0.7, 0.7442, 0.7, 0.7384, 0.8, 0.8241, 0.8, 0.8275, 0.7, 0.8275, 0.7, 0.8241, 0.8, 0.9074, 0.8, 0.9109, 0.7, 0.9109, 0.7, 0.9074, 0.9, 0.5752, 0.9, 0.5775, 0.8, 0.5775, 0.8, 0.5752, 0.9, 0.6558, 0.9, 0.6609, 0.8, 0.6609, 0.8, 0.6558, 0.9, 0.7384, 0.9, 0.7442, 0.8, 0.7442, 0.8, 0.7384, 0.9, 0.8241, 0.9, 0.8275, 0.8, 0.8275, 0.8, 0.8241, 0.9, 0.9074, 0.9, 0.9109, 0.8, 0.9109, 0.8, 0.9074, 1.0, 0.5752, 1.0, 0.5775, 0.9, 0.5775, 0.9, 0.5752, 1.0, 0.6558, 1.0, 0.6609, 0.9, 0.6609, 0.9, 0.6558, 1.0, 0.7384, 1.0, 0.7442, 0.9, 0.7442, 0.9, 0.7384, 1.0, 0.8241, 1.0, 0.8275, 0.9, 0.8275, 0.9, 0.8241, 1.0, 0.9074, 1.0, 0.9109, 0.9, 0.9109, 0.9, 0.9074, 1.0, 0.5, 1.0, 0.5752, 0.9, 0.5752, 0.9, 0.5, 0.9, 0.5, 0.9, 0.5752, 0.8, 0.5752, 0.8, 0.5, 0.8, 0.5, 0.8, 0.5752, 0.7, 0.5752, 0.7, 0.5, 0.7, 0.5, 0.7, 0.5752, 0.6, 0.5752, 0.6, 0.5, 0.6, 0.5, 0.6, 0.5752, 0.5, 0.5752, 0.5, 0.5, 0.5, 0.5, 0.5, 0.5752, 0.4, 0.5752, 0.4, 0.5, 0.4, 0.5, 0.4, 0.5752, 0.3, 0.5752, 0.3, 0.5, 0.3, 0.5, 0.3, 0.5752, 0.2, 0.5752, 0.2, 0.5, 0.2, 0.5, 0.2, 0.5752, 0.1, 0.5752, 0.1, 0.5, 0.1, 0.5, 0.1, 0.5752, -7.451e-08, 0.5752, -7.451e-08, 0.5, 1.0, 0.5775, 1.0, 0.6558, 0.9, 0.6558, 0.9, 0.5775, 0.9, 0.5775, 0.9, 0.6558, 0.8, 0.6558, 0.8, 0.5775, 0.8, 0.5775, 0.8, 0.6558, 0.7, 0.6558, 0.7, 0.5775, 0.7, 0.5775, 0.7, 0.6558, 0.6, 0.6558, 0.6, 0.5775, 0.6, 0.5775, 0.6, 0.6558, 0.5, 0.6558, 0.5, 0.5775, 0.5, 0.5775, 0.5, 0.6558, 0.4, 0.6558, 0.4, 0.5775, 0.4, 0.5775, 0.4, 0.6558, 0.3, 0.6558, 0.3, 0.5775, 0.3, 0.5775, 0.3, 0.6558, 0.2, 0.6558, 0.2, 0.5775, 0.2, 0.5775, 0.2, 0.6558, 0.1, 0.6558, 0.1, 0.5775, 0.1, 0.5775, 0.1, 0.6558, -7.451e-08, 0.6558, -7.451e-08, 0.5775, 1.0, 0.6609, 1.0, 0.7384, 0.9, 0.7384, 0.9, 0.6609, 0.9, 0.6609, 0.9, 0.7384, 0.8, 0.7384, 0.8, 0.6609, 0.8, 0.6609, 0.8, 0.7384, 0.7, 0.7384, 0.7, 0.6609, 0.7, 0.6609, 0.7, 0.7384, 0.6, 0.7384, 0.6, 0.6609, 0.6, 0.6609, 0.6, 0.7384, 0.5, 0.7384, 0.5, 0.6609, 0.5, 0.6609, 0.5, 0.7384, 0.4, 0.7384, 0.4, 0.6609, 0.4, 0.6609, 0.4, 0.7384, 0.3, 0.7384, 0.3, 0.6609, 0.3, 0.6609, 0.3, 0.7384, 0.2, 0.7384, 0.2, 0.6609, 0.2, 0.6609, 0.2, 0.7384, 0.1, 0.7384, 0.1, 0.6609, 0.1, 0.6609, 0.1, 0.7384, -7.451e-08, 0.7384, -7.451e-08, 0.6609, 1.0, 0.7442, 1.0, 0.8241, 0.9, 0.8241, 0.9, 0.7442, 0.9, 0.7442, 0.9, 0.8241, 0.8, 0.8241, 0.8, 0.7442, 0.8, 0.7442, 0.8, 0.8241, 0.7, 0.8241, 0.7, 0.7442, 0.7, 0.7442, 0.7, 0.8241, 0.6, 0.8241, 0.6, 0.7442, 0.6, 0.7442, 0.6, 0.8241, 0.5, 0.8241, 0.5, 0.7442, 0.5, 0.7442, 0.5, 0.8241, 0.4, 0.8241, 0.4, 0.7442, 0.4, 0.7442, 0.4, 0.8241, 0.3, 0.8241, 0.3, 0.7442, 0.3, 0.7442, 0.3, 0.8241, 0.2, 0.8241, 0.2, 0.7442, 0.2, 0.7442, 0.2, 0.8241, 0.1, 0.8241, 0.1, 0.7442, 0.1, 0.7442, 0.1, 0.8241, -7.451e-08, 0.8241, -7.451e-08, 0.7442, 1.0, 0.8275, 1.0, 0.9074, 0.9, 0.9074, 0.9, 0.8275, 0.9, 0.8275, 0.9, 0.9074, 0.8, 0.9074, 0.8, 0.8275, 0.8, 0.8275, 0.8, 0.9074, 0.7, 0.9074, 0.7, 0.8275, 0.7, 0.8275, 0.7, 0.9074, 0.6, 0.9074, 0.6, 0.8275, 0.6, 0.8275, 0.6, 0.9074, 0.5, 0.9074, 0.5, 0.8275, 0.5, 0.8275, 0.5, 0.9074, 0.4, 0.9074, 0.4, 0.8275, 0.4, 0.8275, 0.4, 0.9074, 0.3, 0.9074, 0.3, 0.8275, 0.3, 0.8275, 0.3, 0.9074, 0.2, 0.9074, 0.2, 0.8275, 0.2, 0.8275, 0.2, 0.9074, 0.1, 0.9074, 0.1, 0.8275, 0.1, 0.8275, 0.1, 0.9074, -7.451e-08, 0.9074, -7.451e-08, 0.8275, 0.1, 0.5, -7.451e-08, 0.5, -7.451e-08, 0.5, 0.1, 0.5, 0.9, 0.5, 0.9, 0.6824, 0.8, 0.6824, 0.8, 0.5, 1.0, 0.6824, 1.0, 1.0, 0.9, 1.0, 0.9, 0.6824, 0.2, 0.5, 0.1, 0.5, 0.1, 0.5, 0.2, 0.5, 0.8, 0.5, 0.8, 0.6824, 0.7, 0.6824, 0.7, 0.5, 0.9, 0.6824, 0.9, 1.0, 0.8, 1.0, 0.8, 0.6824, 0.8, 0.5, 0.7, 0.5, 0.7, 0.5, 0.8, 0.5, 0.7, 0.5, 0.7, 0.6824, 0.6, 0.6824, 0.6, 0.5, 0.8, 0.6824, 0.8, 1.0, 0.7, 1.0, 0.7, 0.6824, 1.0, 0.5, 0.9, 0.5, 0.9, 0.5, 1.0, 0.5, 0.6, 0.5, 0.6, 0.6824, 0.5, 0.6824, 0.5, 0.5, 0.7, 0.6824, 0.7, 1.0, 0.6, 1.0, 0.6, 0.6824, 0.7, 0.5, 0.6, 0.5, 0.6, 0.5, 0.7, 0.5, 0.5, 0.5, 0.5, 0.6824, 0.4, 0.6824, 0.4, 0.5, 0.6, 0.6824, 0.6, 1.0, 0.5, 1.0, 0.5, 0.6824, 0.6, 0.5, 0.5, 0.5, 0.5, 0.5, 0.6, 0.5, 0.4, 0.5, 0.4, 0.6824, 0.3, 0.6824, 0.3, 0.5, 0.5, 0.6824, 0.5, 1.0, 0.4, 1.0, 0.4, 0.6824, 0.5, 0.5, 0.4, 0.5, 0.4, 0.5, 0.5, 0.5, 0.3, 0.5, 0.3, 0.6824, 0.2, 0.6824, 0.2, 0.5, 0.4, 0.6824, 0.4, 1.0, 0.3, 1.0, 0.3, 0.6824, 0.9, 0.5, 0.8, 0.5, 0.8, 0.5, 0.9, 0.5, 0.2, 0.5, 0.2, 0.6824, 0.1, 0.6824, 0.1, 0.5, 0.3, 0.6824, 0.3, 1.0, 0.2, 1.0, 0.2, 0.6824, 0.3911, 0.4442, 0.25, 0.49, 0.1089, 0.4442, 0.02175, 0.3242, 0.02175, 0.1758, 0.1089, 0.05584, 0.25, 0.01, 0.3911, 0.05584, 0.4783, 0.1758, 0.4783, 0.3242, 0.1, 0.5, 0.1, 0.6824, -7.451e-08, 0.6824, -7.451e-08, 0.5, 0.2, 0.6824, 0.2, 1.0, 0.1, 1.0, 0.1, 0.6824, 0.9, 0.5, 0.8, 0.5, 0.8, 0.5, 0.9, 0.5, 1.0, 0.5, 1.0, 0.6824, 0.9, 0.6824, 0.9, 0.5, 0.1, 0.6824, 0.1, 1.0, -7.451e-08, 1.0, -7.451e-08, 0.6824, 0.75, 0.49, 0.8911, 0.4442, 0.9783, 0.3242, 0.9783, 0.1758, 0.8911, 0.05584, 0.75, 0.01, 0.6089, 0.05584, 0.5217, 0.1758, 0.5217, 0.3242, 0.6089, 0.4442, 0.3, 0.5, 0.2, 0.5, 0.2, 0.5, 0.3, 0.5, 0.75, 0.49, 0.8911, 0.4442, 0.9783, 0.3242, 0.9783, 0.1758, 0.8911, 0.05584, 0.75, 0.01, 0.6089, 0.05584, 0.5217, 0.1758, 0.5217, 0.3242, 0.6089, 0.4442, 0.2, 0.5, 0.1, 0.5, 0.1, 0.5, 0.2, 0.5, 0.5, 0.5, 0.4, 0.5, 0.4, 0.5, 0.5, 0.5, 0.8, 0.5, 0.7, 0.5, 0.7, 0.5, 0.8, 0.5, 0.1, 0.5, -7.451e-08, 0.5, -7.451e-08, 0.5, 0.1, 0.5, 0.4, 0.5, 0.3, 0.5, 0.3, 0.5, 0.4, 0.5, 0.7, 0.5, 0.6, 0.5, 0.6, 0.5, 0.7, 0.5, 1.0, 0.5, 0.9, 0.5, 0.9, 0.5, 1.0, 0.5, 0.3, 0.5, 0.2, 0.5, 0.2, 0.5, 0.3, 0.5, 0.6, 0.5, 0.5, 0.5, 0.5, 0.5, 0.6, 0.5])
me_cylinder.materials.append(mat_baumstamm)
me_cylinder.materials.append(mat_gr_n)
me_cylinder.use_remesh_preserve_volume = False
me_cylinder.use_remesh_preserve_attributes = False
me_cylinder.use_mirror_vertex_groups = False
me_cylinder.update()

# ---- objects
ob_tree_03 = bpy.data.objects.new('Tree_03', me_cylinder)

# ---- transforms, parenting, visibility, modifiers, constraints
ob_tree_03.location = (0.0, 0.0, 0.0)
ob_tree_03.scale = (0.5429, 0.5429, 0.5429)
ob_tree_03.lineart.crease_threshold = 0.0

# ---- collection membership
col_collection.objects.link(ob_tree_03)

# ---- scene / render settings (as saved in the file)
scene.frame_start = 1; scene.frame_end = 250; scene.frame_set(2)
scene.render.engine = 'BLENDER_EEVEE_NEXT'
scene.cycles.use_denoising = False
scene.cycles.samples = 128
scene.cycles.sampling_pattern = 'TABULATED_SOBOL'
scene.cycles.use_adaptive_sampling = False
scene.cycles.use_light_tree = False
scene.view_settings.view_transform = 'Filmic'
bpy.context.view_layer.update()

# ---- added for rendering (the .blend has no active camera and no usable light): camera, sun
cam_auto = bpy.data.cameras.new('AutoCamera')
cam_auto.lens = 50.0
cam_auto.sensor_width = 36.0
cam_auto.clip_end = 1000.0
ob_auto_camera = bpy.data.objects.new('AutoCamera', cam_auto)
scene.collection.objects.link(ob_auto_camera)
ob_auto_camera.location = (10.6963, -11.2597, 13.3555)
ob_auto_camera.rotation_euler = (1.09748, -7.21219e-08, 0.694738)
scene.camera = ob_auto_camera
light_auto_sun = bpy.data.lights.new('AutoSun', 'SUN')
light_auto_sun.energy = 3.0
light_auto_sun.angle = 0.0523599
ob_auto_sun = bpy.data.objects.new('AutoSun', light_auto_sun)
scene.collection.objects.link(ob_auto_sun)
ob_auto_sun.rotation_euler = (0.872665, 0.174533, 0.523599)
bpy.context.view_layer.update()
